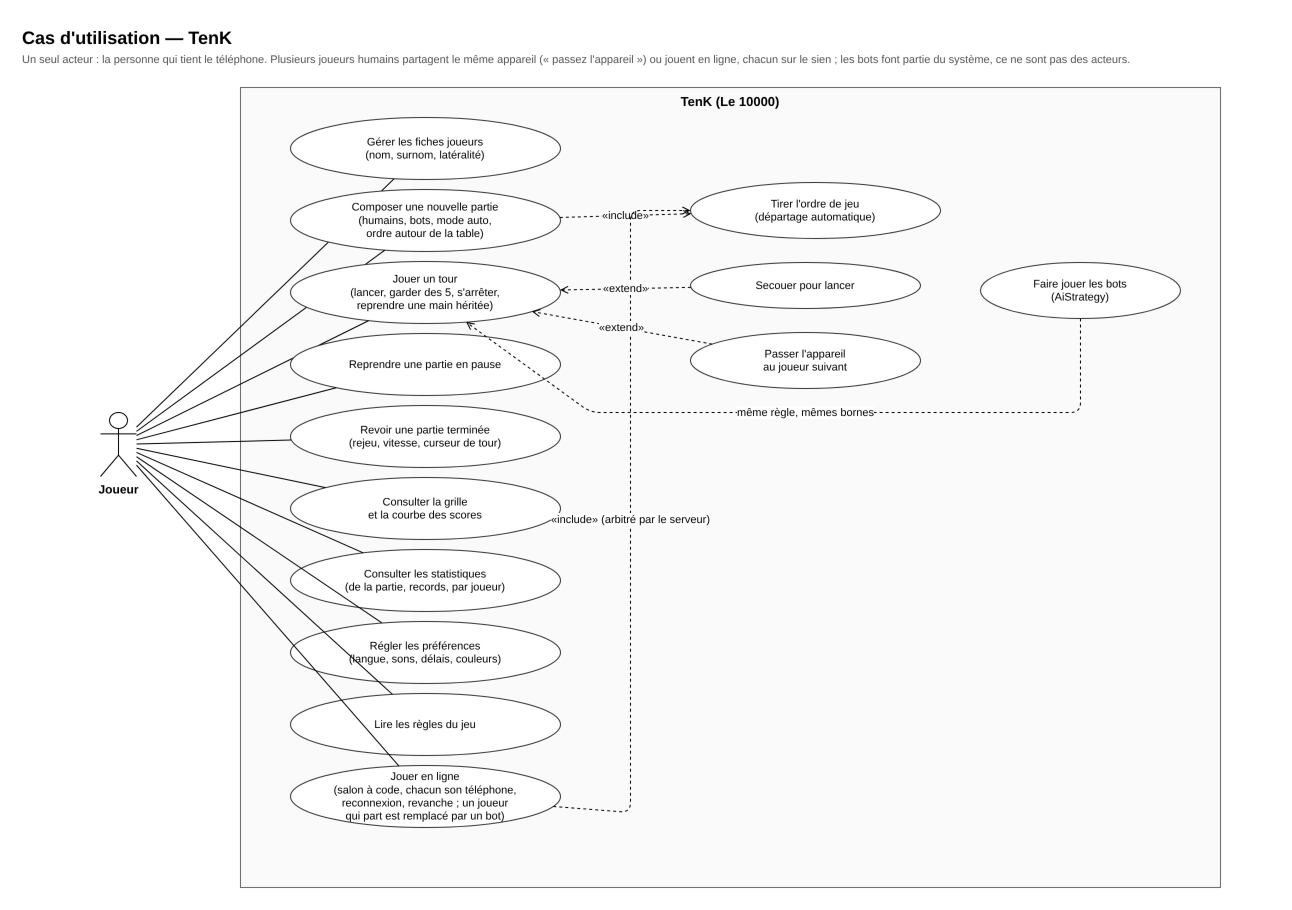

The diagram above was exported from draw.io. Its source (the exported page's mxGraphModel, read from the mxfile embedded in the PNG):
<mxGraphModel dx="1400" dy="900" grid="0" gridSize="10" guides="1" tooltips="1" connect="1" arrows="1" fold="1" page="0" pageScale="1" math="0" shadow="0">
  <root>
    <mxCell id="0" />
    <mxCell id="1" parent="0" />
    <mxCell id="t1" value="Cas d'utilisation — TenK" style="text;html=1;fontSize=18;fontStyle=1;align=left;verticalAlign=top;" vertex="1" parent="1">
      <mxGeometry x="30" y="8" width="1200" height="26" as="geometry" />
    </mxCell>
    <mxCell id="t2" value="Un seul acteur : la personne qui tient le téléphone. Plusieurs joueurs humains partagent le même appareil (« passez l'appareil ») ou jouent en ligne, chacun sur le sien ; les bots font partie du système, ce ne sont pas des acteurs." style="text;html=1;fontSize=11;fontColor=#555555;align=left;verticalAlign=top;whiteSpace=wrap;" vertex="1" parent="1">
      <mxGeometry x="30" y="34" width="1250" height="32" as="geometry" />
    </mxCell>
    <mxCell id="sys" value="TenK (Le 10000)" style="rounded=0;whiteSpace=wrap;html=1;fontSize=13;fontStyle=1;verticalAlign=top;fillColor=#fafafa;strokeColor=#666666;" vertex="1" parent="1">
      <mxGeometry x="250" y="75" width="980" height="800" as="geometry" />
    </mxCell>
    <mxCell id="J" value="Joueur" style="shape=umlActor;verticalLabelPosition=bottom;verticalAlign=top;html=1;fontSize=12;fontStyle=1;" vertex="1" parent="1">
      <mxGeometry x="110" y="400" width="36" height="64" as="geometry" />
    </mxCell>
    <mxCell id="u1" value="Gérer les fiches joueurs&lt;br/&gt;(nom, surnom, latéralité)" style="ellipse;whiteSpace=wrap;html=1;fontSize=11;fillColor=#ffffff;strokeColor=#333333;" vertex="1" parent="1">
      <mxGeometry x="300" y="105" width="270" height="62" as="geometry" />
    </mxCell>
    <mxCell id="e1" value="" style="endArrow=none;html=1;fontSize=11;labelBackgroundColor=#ffffff;" edge="1" parent="1" source="J" target="u1">
      <mxGeometry relative="1" as="geometry" />
    </mxCell>
    <mxCell id="u2" value="Composer une nouvelle partie&lt;br/&gt;(humains, bots, mode auto,&lt;br/&gt;ordre autour de la table)" style="ellipse;whiteSpace=wrap;html=1;fontSize=11;fillColor=#ffffff;strokeColor=#333333;" vertex="1" parent="1">
      <mxGeometry x="300" y="177" width="270" height="62" as="geometry" />
    </mxCell>
    <mxCell id="e2" value="" style="endArrow=none;html=1;fontSize=11;labelBackgroundColor=#ffffff;" edge="1" parent="1" source="J" target="u2">
      <mxGeometry relative="1" as="geometry" />
    </mxCell>
    <mxCell id="u4" value="Jouer un tour&lt;br/&gt;(lancer, garder des 5, s'arrêter,&lt;br/&gt;reprendre une main héritée)" style="ellipse;whiteSpace=wrap;html=1;fontSize=11;fillColor=#ffffff;strokeColor=#333333;" vertex="1" parent="1">
      <mxGeometry x="300" y="249" width="270" height="62" as="geometry" />
    </mxCell>
    <mxCell id="e3" value="" style="endArrow=none;html=1;fontSize=11;labelBackgroundColor=#ffffff;" edge="1" parent="1" source="J" target="u4">
      <mxGeometry relative="1" as="geometry" />
    </mxCell>
    <mxCell id="u7" value="Reprendre une partie en pause" style="ellipse;whiteSpace=wrap;html=1;fontSize=11;fillColor=#ffffff;strokeColor=#333333;" vertex="1" parent="1">
      <mxGeometry x="300" y="321" width="270" height="62" as="geometry" />
    </mxCell>
    <mxCell id="e4" value="" style="endArrow=none;html=1;fontSize=11;labelBackgroundColor=#ffffff;" edge="1" parent="1" source="J" target="u7">
      <mxGeometry relative="1" as="geometry" />
    </mxCell>
    <mxCell id="u8" value="Revoir une partie terminée&lt;br/&gt;(rejeu, vitesse, curseur de tour)" style="ellipse;whiteSpace=wrap;html=1;fontSize=11;fillColor=#ffffff;strokeColor=#333333;" vertex="1" parent="1">
      <mxGeometry x="300" y="393" width="270" height="62" as="geometry" />
    </mxCell>
    <mxCell id="e5" value="" style="endArrow=none;html=1;fontSize=11;labelBackgroundColor=#ffffff;" edge="1" parent="1" source="J" target="u8">
      <mxGeometry relative="1" as="geometry" />
    </mxCell>
    <mxCell id="u9" value="Consulter la grille&lt;br/&gt;et la courbe des scores" style="ellipse;whiteSpace=wrap;html=1;fontSize=11;fillColor=#ffffff;strokeColor=#333333;" vertex="1" parent="1">
      <mxGeometry x="300" y="465" width="270" height="62" as="geometry" />
    </mxCell>
    <mxCell id="e6" value="" style="endArrow=none;html=1;fontSize=11;labelBackgroundColor=#ffffff;" edge="1" parent="1" source="J" target="u9">
      <mxGeometry relative="1" as="geometry" />
    </mxCell>
    <mxCell id="u10" value="Consulter les statistiques&lt;br/&gt;(de la partie, records, par joueur)" style="ellipse;whiteSpace=wrap;html=1;fontSize=11;fillColor=#ffffff;strokeColor=#333333;" vertex="1" parent="1">
      <mxGeometry x="300" y="537" width="270" height="62" as="geometry" />
    </mxCell>
    <mxCell id="e7" value="" style="endArrow=none;html=1;fontSize=11;labelBackgroundColor=#ffffff;" edge="1" parent="1" source="J" target="u10">
      <mxGeometry relative="1" as="geometry" />
    </mxCell>
    <mxCell id="u11" value="Régler les préférences&lt;br/&gt;(langue, sons, délais, couleurs)" style="ellipse;whiteSpace=wrap;html=1;fontSize=11;fillColor=#ffffff;strokeColor=#333333;" vertex="1" parent="1">
      <mxGeometry x="300" y="609" width="270" height="62" as="geometry" />
    </mxCell>
    <mxCell id="e8" value="" style="endArrow=none;html=1;fontSize=11;labelBackgroundColor=#ffffff;" edge="1" parent="1" source="J" target="u11">
      <mxGeometry relative="1" as="geometry" />
    </mxCell>
    <mxCell id="u12" value="Lire les règles du jeu" style="ellipse;whiteSpace=wrap;html=1;fontSize=11;fillColor=#ffffff;strokeColor=#333333;" vertex="1" parent="1">
      <mxGeometry x="300" y="681" width="270" height="62" as="geometry" />
    </mxCell>
    <mxCell id="e9" value="" style="endArrow=none;html=1;fontSize=11;labelBackgroundColor=#ffffff;" edge="1" parent="1" source="J" target="u12">
      <mxGeometry relative="1" as="geometry" />
    </mxCell>
    <mxCell id="u14" value="Jouer en ligne&lt;br/&gt;(salon à code, chacun son téléphone,&lt;br/&gt;reconnexion, revanche ; un joueur&lt;br/&gt;qui part est remplacé par un bot)" style="ellipse;whiteSpace=wrap;html=1;fontSize=11;fillColor=#ffffff;strokeColor=#333333;" vertex="1" parent="1">
      <mxGeometry x="300" y="753" width="270" height="62" as="geometry" />
    </mxCell>
    <mxCell id="e10" value="" style="endArrow=none;html=1;fontSize=11;labelBackgroundColor=#ffffff;" edge="1" parent="1" source="J" target="u14">
      <mxGeometry relative="1" as="geometry" />
    </mxCell>
    <mxCell id="u3" value="Tirer l'ordre de jeu&lt;br/&gt;(départage automatique)" style="ellipse;whiteSpace=wrap;html=1;fontSize=11;fillColor=#ffffff;strokeColor=#333333;" vertex="1" parent="1">
      <mxGeometry x="700" y="170" width="250" height="56" as="geometry" />
    </mxCell>
    <mxCell id="u5" value="Secouer pour lancer" style="ellipse;whiteSpace=wrap;html=1;fontSize=11;fillColor=#ffffff;strokeColor=#333333;" vertex="1" parent="1">
      <mxGeometry x="700" y="250" width="230" height="46" as="geometry" />
    </mxCell>
    <mxCell id="u6" value="Passer l'appareil&lt;br/&gt;au joueur suivant" style="ellipse;whiteSpace=wrap;html=1;fontSize=11;fillColor=#ffffff;strokeColor=#333333;" vertex="1" parent="1">
      <mxGeometry x="700" y="320" width="230" height="56" as="geometry" />
    </mxCell>
    <mxCell id="u13" value="Faire jouer les bots&lt;br/&gt;(AiStrategy)" style="ellipse;whiteSpace=wrap;html=1;fontSize=11;fillColor=#ffffff;strokeColor=#333333;" vertex="1" parent="1">
      <mxGeometry x="990" y="250" width="200" height="56" as="geometry" />
    </mxCell>
    <mxCell id="e11" value="«include»" style="endArrow=open;endFill=0;dashed=1;html=1;fontSize=11;labelBackgroundColor=#ffffff;rounded=1;" edge="1" parent="1" source="u2" target="u3">
      <mxGeometry relative="1" as="geometry" />
    </mxCell>
    <mxCell id="e12" value="«include» (arbitré par le serveur)" style="endArrow=open;endFill=0;dashed=1;html=1;fontSize=11;labelBackgroundColor=#ffffff;rounded=1;" edge="1" parent="1" source="u14" target="u3">
      <mxGeometry relative="1" as="geometry">
        <Array as="points">
          <mxPoint x="640" y="800" />
          <mxPoint x="640" y="198" />
        </Array>
      </mxGeometry>
    </mxCell>
    <mxCell id="e13" value="«extend»" style="endArrow=open;endFill=0;dashed=1;html=1;fontSize=11;labelBackgroundColor=#ffffff;rounded=1;" edge="1" parent="1" source="u5" target="u4">
      <mxGeometry relative="1" as="geometry" />
    </mxCell>
    <mxCell id="e14" value="«extend»" style="endArrow=open;endFill=0;dashed=1;html=1;fontSize=11;labelBackgroundColor=#ffffff;rounded=1;" edge="1" parent="1" source="u6" target="u4">
      <mxGeometry relative="1" as="geometry" />
    </mxCell>
    <mxCell id="e15" value="même règle, mêmes bornes" style="endArrow=open;endFill=0;dashed=1;html=1;fontSize=11;labelBackgroundColor=#ffffff;rounded=1;" edge="1" parent="1" source="u13" target="u4">
      <mxGeometry relative="1" as="geometry">
        <Array as="points">
          <mxPoint x="1090" y="400" />
          <mxPoint x="600" y="400" />
        </Array>
      </mxGeometry>
    </mxCell>
  </root>
</mxGraphModel>